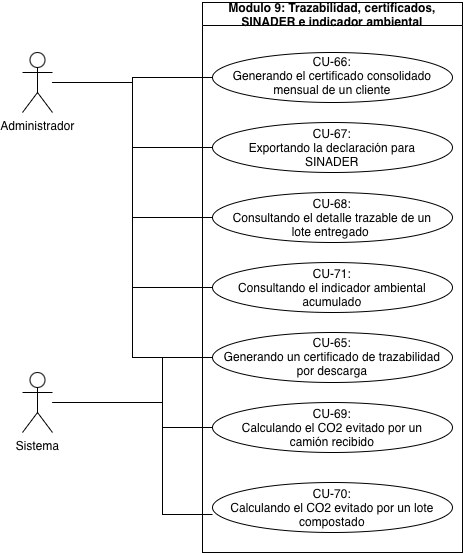

The diagram above was exported from draw.io. Its source (the exported page's mxGraphModel, read from the mxfile embedded in the PNG):
<mxGraphModel dx="964" dy="612" grid="1" gridSize="10" guides="1" tooltips="1" connect="1" arrows="1" fold="1" page="1" pageScale="1" pageWidth="827" pageHeight="1169" math="0" shadow="0">
  <root>
    <mxCell id="0" />
    <mxCell id="1" parent="0" />
    <mxCell id="nIY1nps2KPWlXDA7tmqF-1" parent="1" style="swimlane;whiteSpace=wrap;html=1;" value="Modulo 9: Trazabilidad, certificados, SINADER e indicador ambiental" vertex="1">
      <mxGeometry height="550" width="260" x="260" y="80" as="geometry" />
    </mxCell>
    <mxCell id="nIY1nps2KPWlXDA7tmqF-2" parent="nIY1nps2KPWlXDA7tmqF-1" style="ellipse;whiteSpace=wrap;html=1;shapeInside=1;" value="CU-65: Generando un certificado de trazabilidad por descarga" vertex="1">
      <mxGeometry height="50" width="240" x="10" y="330" as="geometry" />
    </mxCell>
    <mxCell id="nIY1nps2KPWlXDA7tmqF-3" parent="nIY1nps2KPWlXDA7tmqF-1" style="ellipse;whiteSpace=wrap;html=1;shapeInside=1;" value="CU-66: Generando el certificado consolidado mensual de un cliente" vertex="1">
      <mxGeometry height="50" width="240" x="10" y="50" as="geometry" />
    </mxCell>
    <mxCell id="nIY1nps2KPWlXDA7tmqF-4" parent="nIY1nps2KPWlXDA7tmqF-1" style="ellipse;whiteSpace=wrap;html=1;shapeInside=1;" value="CU-68: Consultando el detalle trazable de un lote entregado&amp;nbsp;" vertex="1">
      <mxGeometry height="50" width="240" x="10" y="190" as="geometry" />
    </mxCell>
    <mxCell id="nIY1nps2KPWlXDA7tmqF-5" parent="nIY1nps2KPWlXDA7tmqF-1" style="ellipse;whiteSpace=wrap;html=1;shapeInside=1;" value="CU-67: Exportando la declaración para SINADER" vertex="1">
      <mxGeometry height="50" width="240" x="10" y="120" as="geometry" />
    </mxCell>
    <mxCell id="nIY1nps2KPWlXDA7tmqF-6" parent="nIY1nps2KPWlXDA7tmqF-1" style="ellipse;whiteSpace=wrap;html=1;shapeInside=1;" value="CU-69: Calculando el CO2 evitado por un camión recibido" vertex="1">
      <mxGeometry height="50" width="240" x="10" y="400" as="geometry" />
    </mxCell>
    <mxCell id="nIY1nps2KPWlXDA7tmqF-7" parent="nIY1nps2KPWlXDA7tmqF-1" style="ellipse;whiteSpace=wrap;html=1;shapeInside=1;" value="CU-70: Calculando el CO2 evitado por un lote compostado" vertex="1">
      <mxGeometry height="50" width="240" x="10" y="480" as="geometry" />
    </mxCell>
    <mxCell id="nIY1nps2KPWlXDA7tmqF-8" parent="nIY1nps2KPWlXDA7tmqF-1" style="ellipse;whiteSpace=wrap;html=1;shapeInside=1;" value="CU-71: Consultando el indicador ambiental acumulado" vertex="1">
      <mxGeometry height="50" width="240" x="10" y="260" as="geometry" />
    </mxCell>
    <mxCell id="nIY1nps2KPWlXDA7tmqF-20" edge="1" parent="1" source="nIY1nps2KPWlXDA7tmqF-12" style="edgeStyle=orthogonalEdgeStyle;rounded=0;orthogonalLoop=1;jettySize=auto;html=1;endArrow=none;endFill=0;" target="nIY1nps2KPWlXDA7tmqF-2">
      <mxGeometry relative="1" as="geometry">
        <Array as="points">
          <mxPoint x="220" y="480" />
          <mxPoint x="220" y="435" />
        </Array>
      </mxGeometry>
    </mxCell>
    <mxCell id="nIY1nps2KPWlXDA7tmqF-21" edge="1" parent="1" source="nIY1nps2KPWlXDA7tmqF-12" style="edgeStyle=orthogonalEdgeStyle;rounded=0;orthogonalLoop=1;jettySize=auto;html=1;endArrow=none;endFill=0;" target="nIY1nps2KPWlXDA7tmqF-6">
      <mxGeometry relative="1" as="geometry">
        <Array as="points">
          <mxPoint x="220" y="480" />
          <mxPoint x="220" y="505" />
        </Array>
      </mxGeometry>
    </mxCell>
    <mxCell id="nIY1nps2KPWlXDA7tmqF-12" parent="1" style="shape=umlActor;verticalLabelPosition=bottom;verticalAlign=top;html=1;" value="Sistema" vertex="1">
      <mxGeometry height="60" width="30" x="80" y="450" as="geometry" />
    </mxCell>
    <mxCell id="nIY1nps2KPWlXDA7tmqF-15" edge="1" parent="1" source="nIY1nps2KPWlXDA7tmqF-13" style="edgeStyle=orthogonalEdgeStyle;rounded=0;orthogonalLoop=1;jettySize=auto;html=1;entryX=0;entryY=0.5;entryDx=0;entryDy=0;endArrow=none;endFill=0;" target="nIY1nps2KPWlXDA7tmqF-3">
      <mxGeometry relative="1" as="geometry" />
    </mxCell>
    <mxCell id="nIY1nps2KPWlXDA7tmqF-16" edge="1" parent="1" source="nIY1nps2KPWlXDA7tmqF-13" style="edgeStyle=orthogonalEdgeStyle;rounded=0;orthogonalLoop=1;jettySize=auto;html=1;entryX=0;entryY=0.5;entryDx=0;entryDy=0;endArrow=none;endFill=0;" target="nIY1nps2KPWlXDA7tmqF-5">
      <mxGeometry relative="1" as="geometry" />
    </mxCell>
    <mxCell id="nIY1nps2KPWlXDA7tmqF-17" edge="1" parent="1" source="nIY1nps2KPWlXDA7tmqF-13" style="edgeStyle=orthogonalEdgeStyle;rounded=0;orthogonalLoop=1;jettySize=auto;html=1;entryX=0;entryY=0.5;entryDx=0;entryDy=0;endArrow=none;endFill=0;" target="nIY1nps2KPWlXDA7tmqF-4">
      <mxGeometry relative="1" as="geometry" />
    </mxCell>
    <mxCell id="nIY1nps2KPWlXDA7tmqF-18" edge="1" parent="1" source="nIY1nps2KPWlXDA7tmqF-13" style="edgeStyle=orthogonalEdgeStyle;rounded=0;orthogonalLoop=1;jettySize=auto;html=1;entryX=0;entryY=0.5;entryDx=0;entryDy=0;endArrow=none;endFill=0;" target="nIY1nps2KPWlXDA7tmqF-8">
      <mxGeometry relative="1" as="geometry" />
    </mxCell>
    <mxCell id="nIY1nps2KPWlXDA7tmqF-19" edge="1" parent="1" source="nIY1nps2KPWlXDA7tmqF-13" style="edgeStyle=orthogonalEdgeStyle;rounded=0;orthogonalLoop=1;jettySize=auto;html=1;entryX=0;entryY=0.5;entryDx=0;entryDy=0;endArrow=none;endFill=0;" target="nIY1nps2KPWlXDA7tmqF-2">
      <mxGeometry relative="1" as="geometry" />
    </mxCell>
    <mxCell id="nIY1nps2KPWlXDA7tmqF-13" parent="1" style="shape=umlActor;verticalLabelPosition=bottom;verticalAlign=top;html=1;" value="Administrador" vertex="1">
      <mxGeometry height="60" width="30" x="80" y="130" as="geometry" />
    </mxCell>
    <mxCell id="nIY1nps2KPWlXDA7tmqF-22" edge="1" parent="1" source="nIY1nps2KPWlXDA7tmqF-12" style="edgeStyle=orthogonalEdgeStyle;rounded=0;orthogonalLoop=1;jettySize=auto;html=1;entryX=0;entryY=0.64;entryDx=0;entryDy=0;entryPerimeter=0;endArrow=none;endFill=0;" target="nIY1nps2KPWlXDA7tmqF-7">
      <mxGeometry relative="1" as="geometry">
        <Array as="points">
          <mxPoint x="220" y="480" />
          <mxPoint x="220" y="592" />
        </Array>
      </mxGeometry>
    </mxCell>
  </root>
</mxGraphModel>